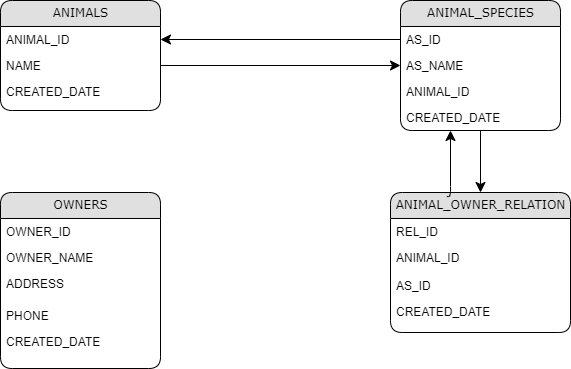

The diagram above was exported from draw.io. Its source (the exported page's mxGraphModel, read from the mxfile embedded in the PNG):
<mxGraphModel dx="880" dy="484" grid="1" gridSize="10" guides="1" tooltips="1" connect="1" arrows="1" fold="1" page="1" pageScale="1" pageWidth="1100" pageHeight="850" background="none" math="0" shadow="0">
  <root>
    <mxCell id="0" />
    <mxCell id="1" parent="0" />
    <mxCell id="21ea969265ad0168-6" value="ANIMALS " style="swimlane;html=1;fontStyle=0;childLayout=stackLayout;horizontal=1;startSize=26;fillColor=#e0e0e0;horizontalStack=0;resizeParent=1;resizeLast=0;collapsible=1;marginBottom=0;swimlaneFillColor=#ffffff;align=center;rounded=1;shadow=0;comic=0;labelBackgroundColor=none;strokeWidth=1;fontFamily=Verdana;fontSize=12" parent="1" vertex="1">
      <mxGeometry x="160" y="74" width="160" height="110" as="geometry" />
    </mxCell>
    <mxCell id="21ea969265ad0168-7" value="ANIMAL_ID" style="text;html=1;strokeColor=none;fillColor=none;spacingLeft=4;spacingRight=4;whiteSpace=wrap;overflow=hidden;rotatable=0;points=[[0,0.5],[1,0.5]];portConstraint=eastwest;" parent="21ea969265ad0168-6" vertex="1">
      <mxGeometry y="26" width="160" height="26" as="geometry" />
    </mxCell>
    <mxCell id="21ea969265ad0168-8" value="NAME " style="text;html=1;strokeColor=none;fillColor=none;spacingLeft=4;spacingRight=4;whiteSpace=wrap;overflow=hidden;rotatable=0;points=[[0,0.5],[1,0.5]];portConstraint=eastwest;" parent="21ea969265ad0168-6" vertex="1">
      <mxGeometry y="52" width="160" height="26" as="geometry" />
    </mxCell>
    <mxCell id="21ea969265ad0168-9" value="CREATED_DATE " style="text;html=1;strokeColor=none;fillColor=none;spacingLeft=4;spacingRight=4;whiteSpace=wrap;overflow=hidden;rotatable=0;points=[[0,0.5],[1,0.5]];portConstraint=eastwest;" parent="21ea969265ad0168-6" vertex="1">
      <mxGeometry y="78" width="160" height="26" as="geometry" />
    </mxCell>
    <mxCell id="21ea969265ad0168-10" value="ANIMAL_SPECIES" style="swimlane;html=1;fontStyle=0;childLayout=stackLayout;horizontal=1;startSize=26;fillColor=#e0e0e0;horizontalStack=0;resizeParent=1;resizeLast=0;collapsible=1;marginBottom=0;swimlaneFillColor=#ffffff;align=center;rounded=1;shadow=0;comic=0;labelBackgroundColor=none;strokeWidth=1;fontFamily=Verdana;fontSize=12" parent="1" vertex="1">
      <mxGeometry x="560" y="74" width="160" height="130" as="geometry" />
    </mxCell>
    <mxCell id="21ea969265ad0168-11" value=" AS_ID " style="text;html=1;strokeColor=none;fillColor=none;spacingLeft=4;spacingRight=4;whiteSpace=wrap;overflow=hidden;rotatable=0;points=[[0,0.5],[1,0.5]];portConstraint=eastwest;" parent="21ea969265ad0168-10" vertex="1">
      <mxGeometry y="26" width="160" height="26" as="geometry" />
    </mxCell>
    <mxCell id="21ea969265ad0168-12" value=" AS_NAME   " style="text;html=1;strokeColor=none;fillColor=none;spacingLeft=4;spacingRight=4;whiteSpace=wrap;overflow=hidden;rotatable=0;points=[[0,0.5],[1,0.5]];portConstraint=eastwest;" parent="21ea969265ad0168-10" vertex="1">
      <mxGeometry y="52" width="160" height="26" as="geometry" />
    </mxCell>
    <mxCell id="21ea969265ad0168-52" value=" ANIMAL_ID  " style="text;html=1;strokeColor=none;fillColor=none;spacingLeft=4;spacingRight=4;whiteSpace=wrap;overflow=hidden;rotatable=0;points=[[0,0.5],[1,0.5]];portConstraint=eastwest;" parent="21ea969265ad0168-10" vertex="1">
      <mxGeometry y="78" width="160" height="26" as="geometry" />
    </mxCell>
    <mxCell id="21ea969265ad0168-13" value="CREATED_DATE     " style="text;html=1;strokeColor=none;fillColor=none;spacingLeft=4;spacingRight=4;whiteSpace=wrap;overflow=hidden;rotatable=0;points=[[0,0.5],[1,0.5]];portConstraint=eastwest;" parent="21ea969265ad0168-10" vertex="1">
      <mxGeometry y="104" width="160" height="26" as="geometry" />
    </mxCell>
    <mxCell id="21ea969265ad0168-14" value="OWNERS " style="swimlane;html=1;fontStyle=0;childLayout=stackLayout;horizontal=1;startSize=26;fillColor=#e0e0e0;horizontalStack=0;resizeParent=1;resizeLast=0;collapsible=1;marginBottom=0;swimlaneFillColor=#ffffff;align=center;rounded=1;shadow=0;comic=0;labelBackgroundColor=none;strokeWidth=1;fontFamily=Verdana;fontSize=12" parent="1" vertex="1">
      <mxGeometry x="160" y="266" width="160" height="176" as="geometry" />
    </mxCell>
    <mxCell id="21ea969265ad0168-15" value="OWNER_ID" style="text;html=1;strokeColor=none;fillColor=none;spacingLeft=4;spacingRight=4;whiteSpace=wrap;overflow=hidden;rotatable=0;points=[[0,0.5],[1,0.5]];portConstraint=eastwest;" parent="21ea969265ad0168-14" vertex="1">
      <mxGeometry y="26" width="160" height="26" as="geometry" />
    </mxCell>
    <mxCell id="21ea969265ad0168-16" value="OWNER_NAME" style="text;html=1;strokeColor=none;fillColor=none;spacingLeft=4;spacingRight=4;whiteSpace=wrap;overflow=hidden;rotatable=0;points=[[0,0.5],[1,0.5]];portConstraint=eastwest;" parent="21ea969265ad0168-14" vertex="1">
      <mxGeometry y="52" width="160" height="26" as="geometry" />
    </mxCell>
    <mxCell id="21ea969265ad0168-17" value="ADDRESS" style="text;html=1;strokeColor=none;fillColor=none;spacingLeft=4;spacingRight=4;whiteSpace=wrap;overflow=hidden;rotatable=0;points=[[0,0.5],[1,0.5]];portConstraint=eastwest;" parent="21ea969265ad0168-14" vertex="1">
      <mxGeometry y="78" width="160" height="32" as="geometry" />
    </mxCell>
    <mxCell id="21ea969265ad0168-19" value="PHONE" style="text;html=1;strokeColor=none;fillColor=none;spacingLeft=4;spacingRight=4;whiteSpace=wrap;overflow=hidden;rotatable=0;points=[[0,0.5],[1,0.5]];portConstraint=eastwest;" parent="21ea969265ad0168-14" vertex="1">
      <mxGeometry y="110" width="160" height="26" as="geometry" />
    </mxCell>
    <mxCell id="21ea969265ad0168-51" value="CREATED_DATE" style="text;html=1;strokeColor=none;fillColor=none;spacingLeft=4;spacingRight=4;whiteSpace=wrap;overflow=hidden;rotatable=0;points=[[0,0.5],[1,0.5]];portConstraint=eastwest;" parent="21ea969265ad0168-14" vertex="1">
      <mxGeometry y="136" width="160" height="26" as="geometry" />
    </mxCell>
    <mxCell id="21ea969265ad0168-22" value="ANIMAL_OWNER_RELATION" style="swimlane;html=1;fontStyle=0;childLayout=stackLayout;horizontal=1;startSize=26;fillColor=#e0e0e0;horizontalStack=0;resizeParent=1;resizeLast=0;collapsible=1;marginBottom=0;swimlaneFillColor=#ffffff;align=center;rounded=1;shadow=0;comic=0;labelBackgroundColor=none;strokeWidth=1;fontFamily=Verdana;fontSize=12" parent="1" vertex="1">
      <mxGeometry x="550" y="266" width="180" height="140" as="geometry" />
    </mxCell>
    <mxCell id="21ea969265ad0168-23" value=" REL_ID" style="text;html=1;strokeColor=none;fillColor=none;spacingLeft=4;spacingRight=4;whiteSpace=wrap;overflow=hidden;rotatable=0;points=[[0,0.5],[1,0.5]];portConstraint=eastwest;" parent="21ea969265ad0168-22" vertex="1">
      <mxGeometry y="26" width="180" height="26" as="geometry" />
    </mxCell>
    <mxCell id="21ea969265ad0168-24" value="ANIMAL_ID" style="text;html=1;strokeColor=none;fillColor=none;spacingLeft=4;spacingRight=4;whiteSpace=wrap;overflow=hidden;rotatable=0;points=[[0,0.5],[1,0.5]];portConstraint=eastwest;" parent="21ea969265ad0168-22" vertex="1">
      <mxGeometry y="52" width="180" height="28" as="geometry" />
    </mxCell>
    <mxCell id="21ea969265ad0168-20" value="AS_ID" style="text;html=1;strokeColor=none;fillColor=none;spacingLeft=4;spacingRight=4;whiteSpace=wrap;overflow=hidden;rotatable=0;points=[[0,0.5],[1,0.5]];portConstraint=eastwest;" parent="21ea969265ad0168-22" vertex="1">
      <mxGeometry y="80" width="180" height="26" as="geometry" />
    </mxCell>
    <mxCell id="21ea969265ad0168-21" value="CREATED_DATE" style="text;html=1;strokeColor=none;fillColor=none;spacingLeft=4;spacingRight=4;whiteSpace=wrap;overflow=hidden;rotatable=0;points=[[0,0.5],[1,0.5]];portConstraint=eastwest;" parent="21ea969265ad0168-22" vertex="1">
      <mxGeometry y="106" width="180" height="34" as="geometry" />
    </mxCell>
    <mxCell id="21ea969265ad0168-38" style="edgeStyle=orthogonalEdgeStyle;html=1;labelBackgroundColor=none;startFill=0;startSize=8;endFill=1;endSize=8;fontFamily=Verdana;fontSize=12;" parent="1" source="21ea969265ad0168-10" target="21ea969265ad0168-22" edge="1">
      <mxGeometry relative="1" as="geometry" />
    </mxCell>
    <mxCell id="21ea969265ad0168-39" style="edgeStyle=orthogonalEdgeStyle;html=1;entryX=0;entryY=0.5;labelBackgroundColor=none;startFill=0;startSize=8;endFill=1;endSize=8;fontFamily=Verdana;fontSize=12;exitX=1;exitY=0.5;" parent="1" source="21ea969265ad0168-8" target="21ea969265ad0168-12" edge="1">
      <mxGeometry relative="1" as="geometry">
        <Array as="points" />
      </mxGeometry>
    </mxCell>
    <mxCell id="21ea969265ad0168-40" style="edgeStyle=orthogonalEdgeStyle;html=1;exitX=0;exitY=0.5;entryX=1;entryY=0.5;labelBackgroundColor=none;startFill=0;startSize=8;endFill=1;endSize=8;fontFamily=Verdana;fontSize=12;" parent="1" source="21ea969265ad0168-11" target="21ea969265ad0168-7" edge="1">
      <mxGeometry relative="1" as="geometry" />
    </mxCell>
    <mxCell id="nkfmA3qEB7so7jURXevL-2" style="edgeStyle=orthogonalEdgeStyle;html=1;labelBackgroundColor=none;startFill=0;startSize=8;endFill=1;endSize=8;fontFamily=Verdana;fontSize=12;exitX=0.313;exitY=0.029;exitDx=0;exitDy=0;exitPerimeter=0;" edge="1" parent="1" source="21ea969265ad0168-22">
      <mxGeometry relative="1" as="geometry">
        <mxPoint x="610" y="260" as="sourcePoint" />
        <mxPoint x="610" y="204" as="targetPoint" />
        <Array as="points">
          <mxPoint x="610" y="270" />
        </Array>
      </mxGeometry>
    </mxCell>
  </root>
</mxGraphModel>